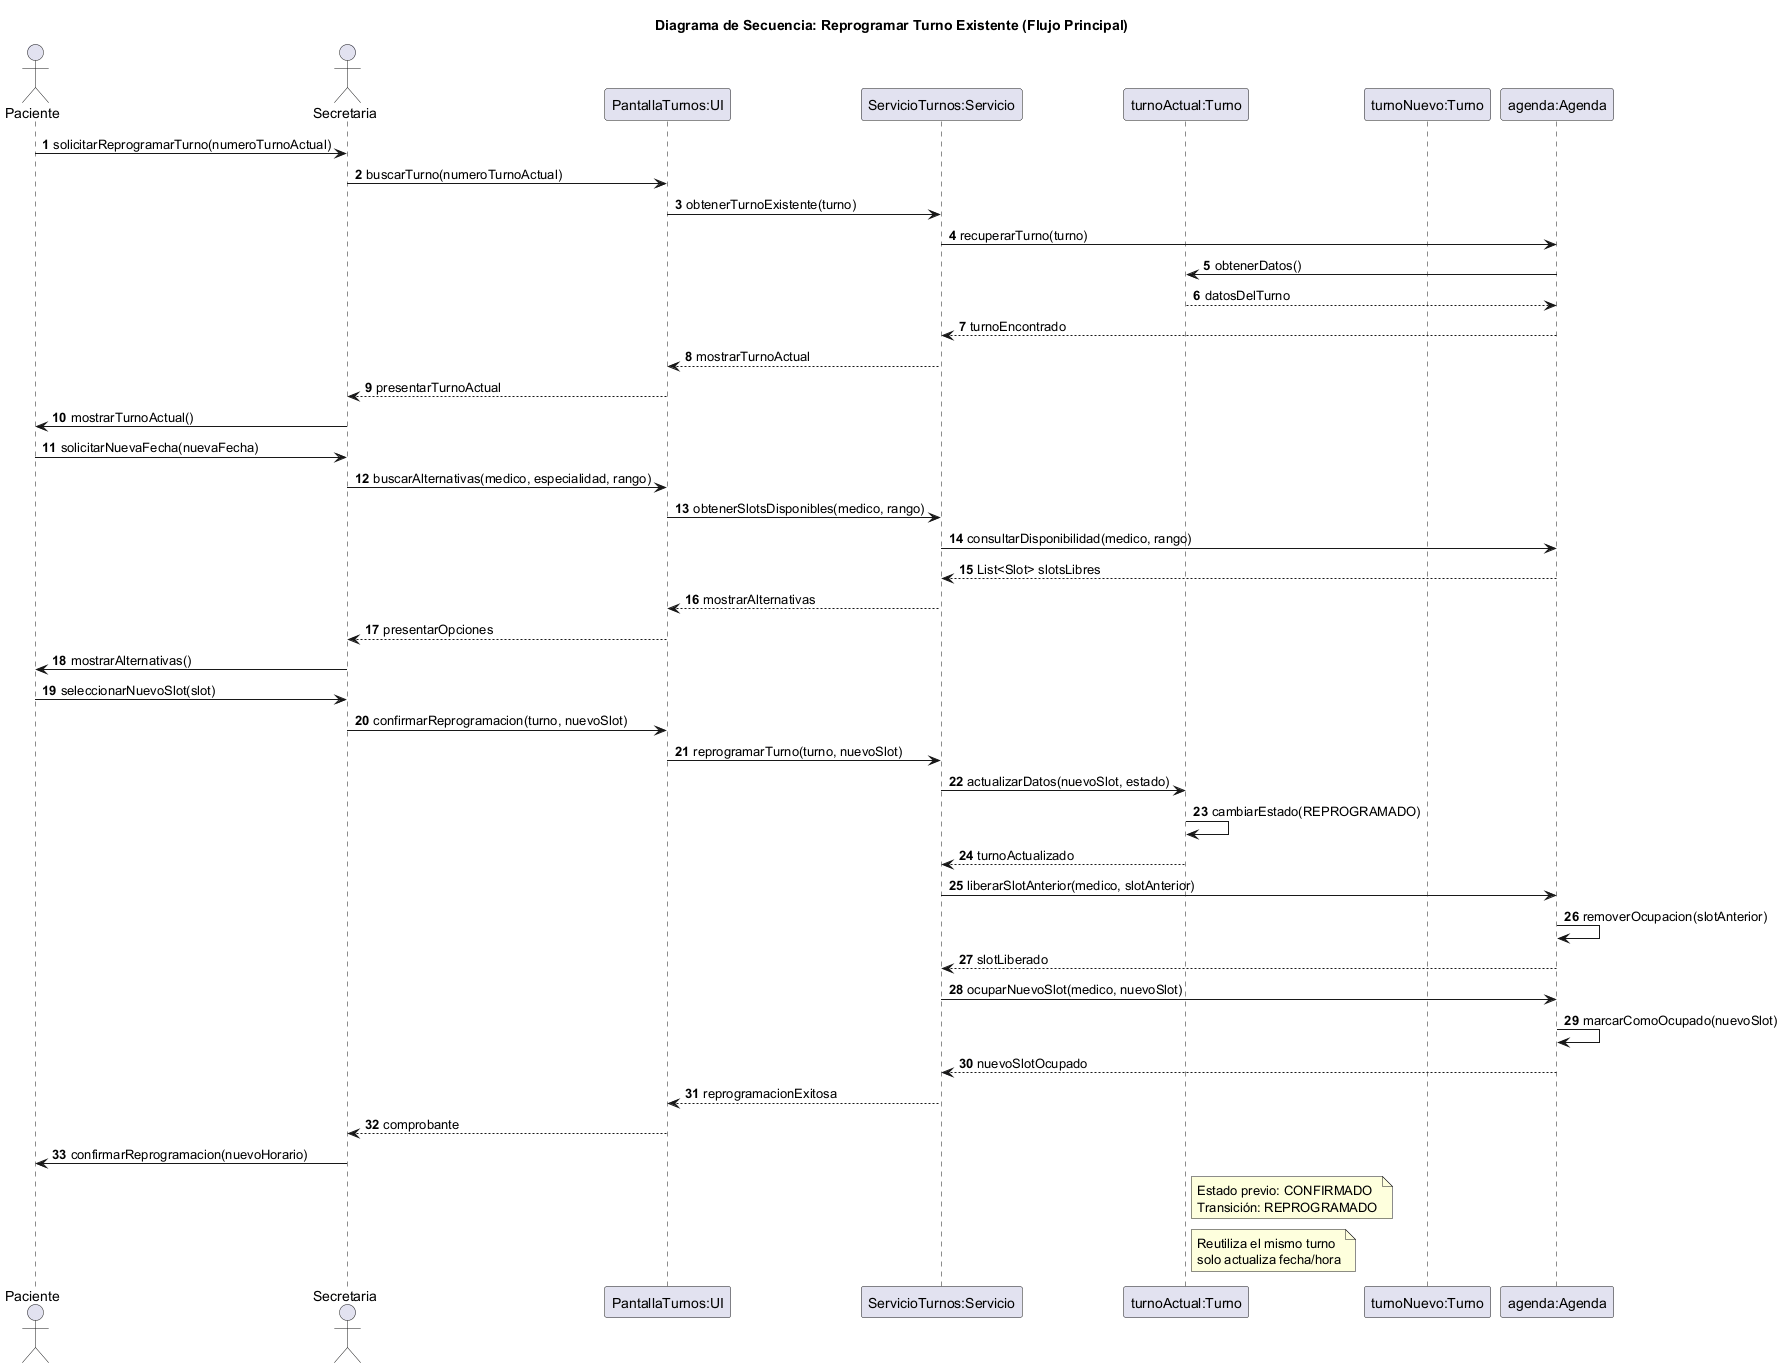

The diagram above was rendered by PlantUML. Its source (embedded in the PNG):
@startuml 05-secuencia-reprogramar-turno-flujo-principal-02
title Diagrama de Secuencia: Reprogramar Turno Existente (Flujo Principal)

actor Paciente
actor Secretaria
participant "PantallaTurnos:UI" as UI
participant "ServicioTurnos:Servicio" as Servicio
participant "turnoActual:Turno" as TurnoAct
participant "turnoNuevo:Turno" as TurnoNuev
participant "agenda:Agenda" as Agenda

autonumber

Paciente -> Secretaria: solicitarReprogramarTurno(numeroTurnoActual)
Secretaria -> UI: buscarTurno(numeroTurnoActual)
UI -> Servicio: obtenerTurnoExistente(turno)
Servicio -> Agenda: recuperarTurno(turno)
Agenda -> TurnoAct: obtenerDatos()
TurnoAct --> Agenda: datosDelTurno
Agenda --> Servicio: turnoEncontrado
Servicio --> UI: mostrarTurnoActual
UI --> Secretaria: presentarTurnoActual
Secretaria -> Paciente: mostrarTurnoActual()
Paciente -> Secretaria: solicitarNuevaFecha(nuevaFecha)
Secretaria -> UI: buscarAlternativas(medico, especialidad, rango)
UI -> Servicio: obtenerSlotsDisponibles(medico, rango)
Servicio -> Agenda: consultarDisponibilidad(medico, rango)
Agenda --> Servicio: List<Slot> slotsLibres
Servicio --> UI: mostrarAlternativas
UI --> Secretaria: presentarOpciones
Secretaria -> Paciente: mostrarAlternativas()
Paciente -> Secretaria: seleccionarNuevoSlot(slot)
Secretaria -> UI: confirmarReprogramacion(turno, nuevoSlot)
UI -> Servicio: reprogramarTurno(turno, nuevoSlot)
Servicio -> TurnoAct: actualizarDatos(nuevoSlot, estado)
TurnoAct -> TurnoAct: cambiarEstado(REPROGRAMADO)
TurnoAct --> Servicio: turnoActualizado
Servicio -> Agenda: liberarSlotAnterior(medico, slotAnterior)
Agenda -> Agenda: removerOcupacion(slotAnterior)
Agenda --> Servicio: slotLiberado
Servicio -> Agenda: ocuparNuevoSlot(medico, nuevoSlot)
Agenda -> Agenda: marcarComoOcupado(nuevoSlot)
Agenda --> Servicio: nuevoSlotOcupado
Servicio --> UI: reprogramacionExitosa
UI --> Secretaria: comprobante
Secretaria -> Paciente: confirmarReprogramacion(nuevoHorario)

note right of TurnoAct
  Estado previo: CONFIRMADO
  Transición: REPROGRAMADO
end note

note right of TurnoAct
  Reutiliza el mismo turno
  solo actualiza fecha/hora
end note

@enduml